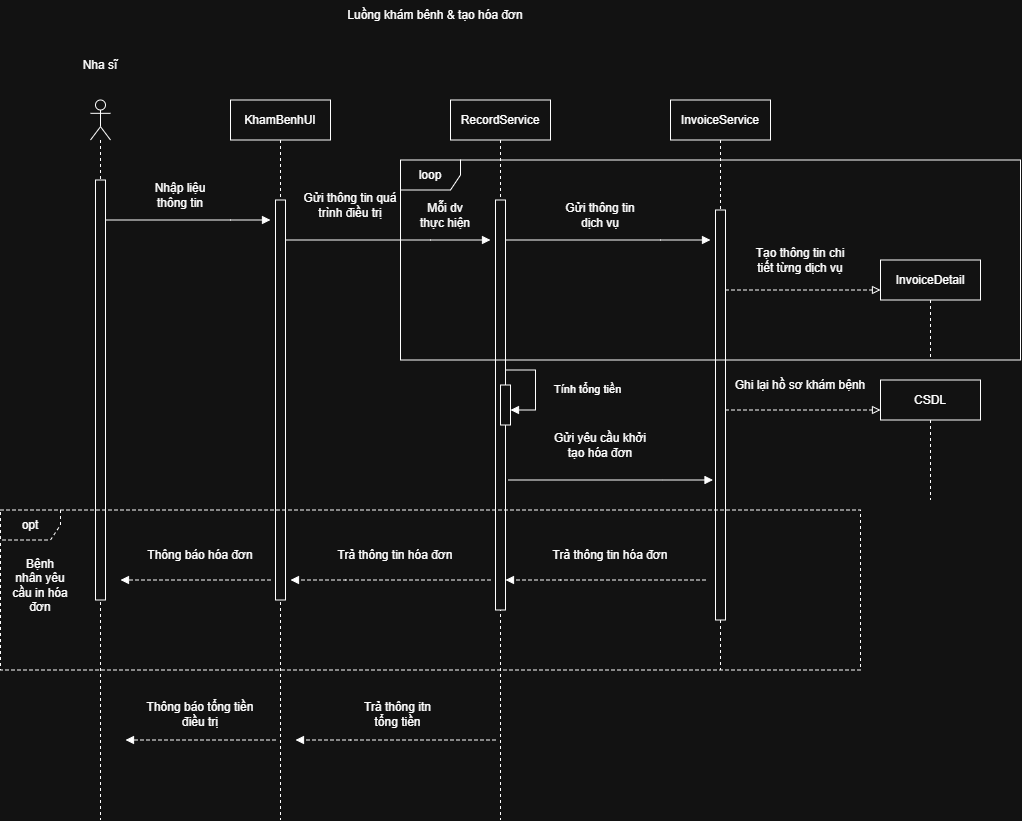

The diagram above was exported from draw.io. Its source (the exported page's mxGraphModel, read from the mxfile embedded in the PNG):
<mxGraphModel dx="1161" dy="816" grid="1" gridSize="10" guides="1" tooltips="1" connect="1" arrows="1" fold="1" page="1" pageScale="1" pageWidth="827" pageHeight="1169" math="0" shadow="0">
  <root>
    <mxCell id="0" />
    <mxCell id="1" parent="0" />
    <mxCell id="N5s4bBo2Iza7_LK9btge-1" parent="1" style="shape=umlLifeline;perimeter=lifelinePerimeter;whiteSpace=wrap;html=1;container=1;dropTarget=0;collapsible=0;recursiveResize=0;outlineConnect=0;portConstraint=eastwest;newEdgeStyle={&quot;curved&quot;:0,&quot;rounded&quot;:0};participant=umlActor;" value="" vertex="1">
      <mxGeometry height="720" width="20" x="140" y="120" as="geometry" />
    </mxCell>
    <mxCell id="N5s4bBo2Iza7_LK9btge-8" parent="N5s4bBo2Iza7_LK9btge-1" style="html=1;points=[[0,0,0,0,5],[0,1,0,0,-5],[1,0,0,0,5],[1,1,0,0,-5]];perimeter=orthogonalPerimeter;outlineConnect=0;targetShapes=umlLifeline;portConstraint=eastwest;newEdgeStyle={&quot;curved&quot;:0,&quot;rounded&quot;:0};" value="" vertex="1">
      <mxGeometry height="420" width="10" x="5" y="80" as="geometry" />
    </mxCell>
    <mxCell id="N5s4bBo2Iza7_LK9btge-2" parent="1" style="shape=umlLifeline;perimeter=lifelinePerimeter;whiteSpace=wrap;html=1;container=1;dropTarget=0;collapsible=0;recursiveResize=0;outlineConnect=0;portConstraint=eastwest;newEdgeStyle={&quot;curved&quot;:0,&quot;rounded&quot;:0};" value="KhamBenhUI" vertex="1">
      <mxGeometry height="720" width="100" x="280" y="120" as="geometry" />
    </mxCell>
    <mxCell id="N5s4bBo2Iza7_LK9btge-9" parent="N5s4bBo2Iza7_LK9btge-2" style="html=1;points=[[0,0,0,0,5],[0,1,0,0,-5],[1,0,0,0,5],[1,1,0,0,-5]];perimeter=orthogonalPerimeter;outlineConnect=0;targetShapes=umlLifeline;portConstraint=eastwest;newEdgeStyle={&quot;curved&quot;:0,&quot;rounded&quot;:0};" value="" vertex="1">
      <mxGeometry height="400" width="10" x="45" y="100" as="geometry" />
    </mxCell>
    <mxCell id="N5s4bBo2Iza7_LK9btge-3" parent="1" style="shape=umlLifeline;perimeter=lifelinePerimeter;whiteSpace=wrap;html=1;container=1;dropTarget=0;collapsible=0;recursiveResize=0;outlineConnect=0;portConstraint=eastwest;newEdgeStyle={&quot;curved&quot;:0,&quot;rounded&quot;:0};" value="RecordService" vertex="1">
      <mxGeometry height="720" width="100" x="500" y="120" as="geometry" />
    </mxCell>
    <mxCell id="N5s4bBo2Iza7_LK9btge-12" parent="N5s4bBo2Iza7_LK9btge-3" style="html=1;points=[[0,0,0,0,5],[0,1,0,0,-5],[1,0,0,0,5],[1,1,0,0,-5]];perimeter=orthogonalPerimeter;outlineConnect=0;targetShapes=umlLifeline;portConstraint=eastwest;newEdgeStyle={&quot;curved&quot;:0,&quot;rounded&quot;:0};" value="" vertex="1">
      <mxGeometry height="410" width="10" x="45" y="100" as="geometry" />
    </mxCell>
    <mxCell id="N5s4bBo2Iza7_LK9btge-31" parent="N5s4bBo2Iza7_LK9btge-3" style="html=1;points=[[0,0,0,0,5],[0,1,0,0,-5],[1,0,0,0,5],[1,1,0,0,-5]];perimeter=orthogonalPerimeter;outlineConnect=0;targetShapes=umlLifeline;portConstraint=eastwest;newEdgeStyle={&quot;curved&quot;:0,&quot;rounded&quot;:0};" value="" vertex="1">
      <mxGeometry height="40" width="10" x="50" y="285" as="geometry" />
    </mxCell>
    <mxCell id="N5s4bBo2Iza7_LK9btge-32" edge="1" parent="N5s4bBo2Iza7_LK9btge-3" style="html=1;align=left;spacingLeft=2;endArrow=block;rounded=0;edgeStyle=orthogonalEdgeStyle;curved=0;rounded=0;" target="N5s4bBo2Iza7_LK9btge-31" value="Tính tổng tiền">
      <mxGeometry relative="1" x="0.0526" y="15" as="geometry">
        <mxPoint as="offset" />
        <Array as="points">
          <mxPoint x="55" y="270" />
          <mxPoint x="85" y="270" />
          <mxPoint x="85" y="310" />
        </Array>
        <mxPoint x="55" y="270" as="sourcePoint" />
      </mxGeometry>
    </mxCell>
    <mxCell id="N5s4bBo2Iza7_LK9btge-4" parent="1" style="shape=umlLifeline;perimeter=lifelinePerimeter;whiteSpace=wrap;html=1;container=1;dropTarget=0;collapsible=0;recursiveResize=0;outlineConnect=0;portConstraint=eastwest;newEdgeStyle={&quot;curved&quot;:0,&quot;rounded&quot;:0};" value="InvoiceService" vertex="1">
      <mxGeometry height="570" width="100" x="720" y="120" as="geometry" />
    </mxCell>
    <mxCell id="N5s4bBo2Iza7_LK9btge-15" parent="N5s4bBo2Iza7_LK9btge-4" style="html=1;points=[[0,0,0,0,5],[0,1,0,0,-5],[1,0,0,0,5],[1,1,0,0,-5]];perimeter=orthogonalPerimeter;outlineConnect=0;targetShapes=umlLifeline;portConstraint=eastwest;newEdgeStyle={&quot;curved&quot;:0,&quot;rounded&quot;:0};" value="" vertex="1">
      <mxGeometry height="410" width="10" x="45" y="110" as="geometry" />
    </mxCell>
    <mxCell id="N5s4bBo2Iza7_LK9btge-5" parent="1" style="text;html=1;whiteSpace=wrap;strokeColor=none;fillColor=none;align=center;verticalAlign=middle;rounded=0;" value="Luồng khám bênh &amp;amp; tạo hóa đơn" vertex="1">
      <mxGeometry height="30" width="230" x="370" y="20" as="geometry" />
    </mxCell>
    <mxCell id="N5s4bBo2Iza7_LK9btge-6" parent="1" style="text;html=1;whiteSpace=wrap;strokeColor=none;fillColor=none;align=center;verticalAlign=middle;rounded=0;" value="Nha sĩ" vertex="1">
      <mxGeometry height="30" width="100" x="100" y="70" as="geometry" />
    </mxCell>
    <mxCell id="N5s4bBo2Iza7_LK9btge-7" parent="1" style="shape=umlLifeline;perimeter=lifelinePerimeter;whiteSpace=wrap;html=1;container=1;dropTarget=0;collapsible=0;recursiveResize=0;outlineConnect=0;portConstraint=eastwest;newEdgeStyle={&quot;curved&quot;:0,&quot;rounded&quot;:0};" value="CSDL" vertex="1">
      <mxGeometry height="120" width="100" x="930" y="400" as="geometry" />
    </mxCell>
    <mxCell id="N5s4bBo2Iza7_LK9btge-10" edge="1" parent="1" source="N5s4bBo2Iza7_LK9btge-8" style="edgeStyle=orthogonalEdgeStyle;rounded=0;orthogonalLoop=1;jettySize=auto;html=1;curved=0;endArrow=block;endFill=1;">
      <mxGeometry relative="1" as="geometry">
        <Array as="points">
          <mxPoint x="280" y="240" />
          <mxPoint x="280" y="240" />
        </Array>
        <mxPoint x="320" y="240" as="targetPoint" />
      </mxGeometry>
    </mxCell>
    <mxCell id="N5s4bBo2Iza7_LK9btge-11" parent="1" style="text;html=1;whiteSpace=wrap;strokeColor=none;fillColor=none;align=center;verticalAlign=middle;rounded=0;" value="Nhập liệu thông tin" vertex="1">
      <mxGeometry height="30" width="60" x="200" y="200" as="geometry" />
    </mxCell>
    <mxCell id="N5s4bBo2Iza7_LK9btge-14" parent="1" style="text;html=1;whiteSpace=wrap;strokeColor=none;fillColor=none;align=center;verticalAlign=middle;rounded=0;" value="Gửi thông tin quá trình điều trị" vertex="1">
      <mxGeometry height="30" width="120" x="340" y="210" as="geometry" />
    </mxCell>
    <mxCell id="N5s4bBo2Iza7_LK9btge-13" edge="1" parent="1" source="N5s4bBo2Iza7_LK9btge-9" style="edgeStyle=orthogonalEdgeStyle;rounded=0;orthogonalLoop=1;jettySize=auto;html=1;curved=0;endArrow=block;endFill=1;">
      <mxGeometry relative="1" as="geometry">
        <Array as="points">
          <mxPoint x="480" y="260" />
          <mxPoint x="480" y="260" />
        </Array>
        <mxPoint x="540" y="260" as="targetPoint" />
      </mxGeometry>
    </mxCell>
    <mxCell id="N5s4bBo2Iza7_LK9btge-16" edge="1" parent="1" source="N5s4bBo2Iza7_LK9btge-12" style="edgeStyle=orthogonalEdgeStyle;rounded=0;orthogonalLoop=1;jettySize=auto;html=1;curved=0;endArrow=block;endFill=1;">
      <mxGeometry relative="1" as="geometry">
        <Array as="points">
          <mxPoint x="710" y="260" />
          <mxPoint x="710" y="260" />
        </Array>
        <mxPoint x="760" y="260" as="targetPoint" />
      </mxGeometry>
    </mxCell>
    <mxCell id="N5s4bBo2Iza7_LK9btge-17" parent="1" style="text;html=1;whiteSpace=wrap;strokeColor=none;fillColor=none;align=center;verticalAlign=middle;rounded=0;" value="Gửi thông tin dịch vụ" vertex="1">
      <mxGeometry height="30" width="80" x="610" y="220" as="geometry" />
    </mxCell>
    <mxCell id="N5s4bBo2Iza7_LK9btge-21" parent="1" style="shape=umlFrame;whiteSpace=wrap;html=1;pointerEvents=0;" value="loop" vertex="1">
      <mxGeometry height="200" width="620" x="450" y="180" as="geometry" />
    </mxCell>
    <mxCell id="N5s4bBo2Iza7_LK9btge-22" parent="1" style="shape=umlLifeline;perimeter=lifelinePerimeter;whiteSpace=wrap;html=1;container=1;dropTarget=0;collapsible=0;recursiveResize=0;outlineConnect=0;portConstraint=eastwest;newEdgeStyle={&quot;curved&quot;:0,&quot;rounded&quot;:0};" value="InvoiceDetail" vertex="1">
      <mxGeometry height="100" width="100" x="930" y="280" as="geometry" />
    </mxCell>
    <mxCell id="N5s4bBo2Iza7_LK9btge-24" edge="1" parent="1" source="N5s4bBo2Iza7_LK9btge-15" style="edgeStyle=orthogonalEdgeStyle;rounded=0;orthogonalLoop=1;jettySize=auto;html=1;curved=0;endArrow=block;endFill=0;dashed=1;">
      <mxGeometry relative="1" as="geometry">
        <Array as="points">
          <mxPoint x="870" y="310" />
          <mxPoint x="870" y="310" />
        </Array>
        <mxPoint x="930" y="310" as="targetPoint" />
      </mxGeometry>
    </mxCell>
    <mxCell id="N5s4bBo2Iza7_LK9btge-25" parent="1" style="text;html=1;whiteSpace=wrap;strokeColor=none;fillColor=none;align=center;verticalAlign=middle;rounded=0;" value="Tạo thông tin chi tiết từng dịch vụ" vertex="1">
      <mxGeometry height="30" width="100" x="800" y="265" as="geometry" />
    </mxCell>
    <mxCell id="N5s4bBo2Iza7_LK9btge-26" parent="1" style="text;html=1;whiteSpace=wrap;strokeColor=none;fillColor=none;align=center;verticalAlign=middle;rounded=0;" value="Mỗi dv thực hiện" vertex="1">
      <mxGeometry height="30" width="60" x="465" y="220" as="geometry" />
    </mxCell>
    <mxCell id="N5s4bBo2Iza7_LK9btge-27" edge="1" parent="1" style="edgeStyle=orthogonalEdgeStyle;rounded=0;orthogonalLoop=1;jettySize=auto;html=1;curved=0;endArrow=block;endFill=0;dashed=1;">
      <mxGeometry relative="1" as="geometry">
        <Array as="points">
          <mxPoint x="870" y="430" />
          <mxPoint x="870" y="430" />
        </Array>
        <mxPoint x="775" y="430" as="sourcePoint" />
        <mxPoint x="930" y="430" as="targetPoint" />
      </mxGeometry>
    </mxCell>
    <mxCell id="N5s4bBo2Iza7_LK9btge-28" parent="1" style="text;html=1;whiteSpace=wrap;strokeColor=none;fillColor=none;align=center;verticalAlign=middle;rounded=0;" value="Ghi lại hồ sơ khám bệnh" vertex="1">
      <mxGeometry height="30" width="140" x="780" y="390" as="geometry" />
    </mxCell>
    <mxCell id="N5s4bBo2Iza7_LK9btge-33" parent="1" style="shape=umlFrame;whiteSpace=wrap;html=1;pointerEvents=0;dashed=1;" value="opt" vertex="1">
      <mxGeometry height="160" width="860" x="50" y="530" as="geometry" />
    </mxCell>
    <mxCell id="N5s4bBo2Iza7_LK9btge-34" parent="1" style="text;html=1;whiteSpace=wrap;strokeColor=none;fillColor=none;align=center;verticalAlign=middle;rounded=0;" value="Bệnh nhân yêu cầu in hóa đơn" vertex="1">
      <mxGeometry height="30" width="60" x="60" y="590" as="geometry" />
    </mxCell>
    <mxCell id="N5s4bBo2Iza7_LK9btge-36" edge="1" parent="1" style="edgeStyle=orthogonalEdgeStyle;rounded=0;orthogonalLoop=1;jettySize=auto;html=1;curved=0;endArrow=block;endFill=1;">
      <mxGeometry relative="1" as="geometry">
        <Array as="points">
          <mxPoint x="712.5" y="500" />
          <mxPoint x="712.5" y="500" />
        </Array>
        <mxPoint x="557.5" y="500" as="sourcePoint" />
        <mxPoint x="762.5" y="500" as="targetPoint" />
      </mxGeometry>
    </mxCell>
    <mxCell id="N5s4bBo2Iza7_LK9btge-37" parent="1" style="text;html=1;whiteSpace=wrap;strokeColor=none;fillColor=none;align=center;verticalAlign=middle;rounded=0;" value="Gửi yêu cầu khởi tạo hóa đơn" vertex="1">
      <mxGeometry height="30" width="110" x="595" y="450" as="geometry" />
    </mxCell>
    <mxCell id="N5s4bBo2Iza7_LK9btge-39" edge="1" parent="1" style="edgeStyle=orthogonalEdgeStyle;rounded=0;orthogonalLoop=1;jettySize=auto;html=1;curved=0;endArrow=block;endFill=1;dashed=1;" target="N5s4bBo2Iza7_LK9btge-12">
      <mxGeometry relative="1" as="geometry">
        <Array as="points">
          <mxPoint x="610" y="600" />
          <mxPoint x="610" y="600" />
        </Array>
        <mxPoint x="755" y="600" as="sourcePoint" />
        <mxPoint x="650" y="600" as="targetPoint" />
      </mxGeometry>
    </mxCell>
    <mxCell id="N5s4bBo2Iza7_LK9btge-40" parent="1" style="text;html=1;whiteSpace=wrap;strokeColor=none;fillColor=none;align=center;verticalAlign=middle;rounded=0;" value="Trả thông tin hóa đơn" vertex="1">
      <mxGeometry height="30" width="120" x="600" y="560" as="geometry" />
    </mxCell>
    <mxCell id="N5s4bBo2Iza7_LK9btge-42" edge="1" parent="1" style="edgeStyle=orthogonalEdgeStyle;rounded=0;orthogonalLoop=1;jettySize=auto;html=1;curved=0;endArrow=block;endFill=1;dashed=1;">
      <mxGeometry relative="1" as="geometry">
        <Array as="points">
          <mxPoint x="395" y="600" />
          <mxPoint x="395" y="600" />
        </Array>
        <mxPoint x="540" y="600" as="sourcePoint" />
        <mxPoint x="340" y="600" as="targetPoint" />
      </mxGeometry>
    </mxCell>
    <mxCell id="N5s4bBo2Iza7_LK9btge-43" parent="1" style="text;html=1;whiteSpace=wrap;strokeColor=none;fillColor=none;align=center;verticalAlign=middle;rounded=0;" value="Trả thông tin hóa đơn" vertex="1">
      <mxGeometry height="30" width="120" x="385" y="560" as="geometry" />
    </mxCell>
    <mxCell id="N5s4bBo2Iza7_LK9btge-44" edge="1" parent="1" style="edgeStyle=orthogonalEdgeStyle;rounded=0;orthogonalLoop=1;jettySize=auto;html=1;curved=0;endArrow=block;endFill=1;dashed=1;">
      <mxGeometry relative="1" as="geometry">
        <Array as="points">
          <mxPoint x="175" y="600" />
          <mxPoint x="175" y="600" />
        </Array>
        <mxPoint x="320" y="600" as="sourcePoint" />
        <mxPoint x="170" y="600" as="targetPoint" />
      </mxGeometry>
    </mxCell>
    <mxCell id="N5s4bBo2Iza7_LK9btge-45" parent="1" style="text;html=1;whiteSpace=wrap;strokeColor=none;fillColor=none;align=center;verticalAlign=middle;rounded=0;" value="Thông báo hóa đơn" vertex="1">
      <mxGeometry height="30" width="120" x="190" y="560" as="geometry" />
    </mxCell>
    <mxCell id="N5s4bBo2Iza7_LK9btge-46" edge="1" parent="1" style="edgeStyle=orthogonalEdgeStyle;rounded=0;orthogonalLoop=1;jettySize=auto;html=1;curved=0;endArrow=block;endFill=1;dashed=1;">
      <mxGeometry relative="1" as="geometry">
        <Array as="points">
          <mxPoint x="400" y="760" />
          <mxPoint x="400" y="760" />
        </Array>
        <mxPoint x="545" y="760" as="sourcePoint" />
        <mxPoint x="345" y="760" as="targetPoint" />
      </mxGeometry>
    </mxCell>
    <mxCell id="N5s4bBo2Iza7_LK9btge-47" parent="1" style="text;html=1;whiteSpace=wrap;strokeColor=none;fillColor=none;align=center;verticalAlign=middle;rounded=0;" value="Trả thông itn tổng tiền" vertex="1">
      <mxGeometry height="30" width="95" x="400" y="720" as="geometry" />
    </mxCell>
    <mxCell id="N5s4bBo2Iza7_LK9btge-48" edge="1" parent="1" style="edgeStyle=orthogonalEdgeStyle;rounded=0;orthogonalLoop=1;jettySize=auto;html=1;curved=0;endArrow=block;endFill=1;dashed=1;">
      <mxGeometry relative="1" as="geometry">
        <Array as="points">
          <mxPoint x="180" y="760" />
          <mxPoint x="180" y="760" />
        </Array>
        <mxPoint x="325" y="760" as="sourcePoint" />
        <mxPoint x="175" y="760" as="targetPoint" />
      </mxGeometry>
    </mxCell>
    <mxCell id="N5s4bBo2Iza7_LK9btge-49" parent="1" style="text;html=1;whiteSpace=wrap;strokeColor=none;fillColor=none;align=center;verticalAlign=middle;rounded=0;" value="Thông báo tổng tiền điều trị" vertex="1">
      <mxGeometry height="30" width="110" x="195" y="720" as="geometry" />
    </mxCell>
  </root>
</mxGraphModel>